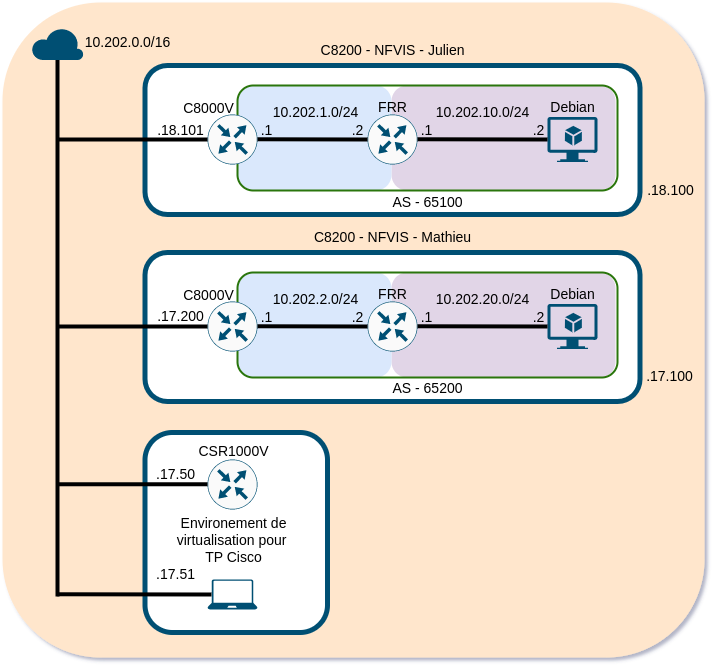

The diagram above was exported from draw.io. Its source (the exported page's mxGraphModel, read from the mxfile embedded in the PNG):
<mxGraphModel dx="1434" dy="870" grid="0" gridSize="10" guides="1" tooltips="1" connect="1" arrows="1" fold="1" page="1" pageScale="1" pageWidth="827" pageHeight="1169" math="0" shadow="0">
  <root>
    <mxCell id="0" />
    <mxCell id="1" parent="0" />
    <mxCell id="ruDNO2Y2VTwJFzjTbFan-37" value="" style="rounded=1;whiteSpace=wrap;html=1;strokeColor=none;fillColor=#ffe6cc;strokeWidth=5;" parent="1" vertex="1">
      <mxGeometry x="50" y="7" width="702" height="655" as="geometry" />
    </mxCell>
    <mxCell id="naXcWwN230Qp4ULAAw53-8" value="" style="rounded=1;whiteSpace=wrap;html=1;strokeColor=#005073;fillColor=default;strokeWidth=5;" parent="1" vertex="1">
      <mxGeometry x="192.5" y="257" width="495" height="149" as="geometry" />
    </mxCell>
    <mxCell id="ruDNO2Y2VTwJFzjTbFan-15" value="" style="rounded=1;whiteSpace=wrap;html=1;strokeColor=#005073;fillColor=default;strokeWidth=5;" parent="1" vertex="1">
      <mxGeometry x="192.5" y="70" width="495" height="149" as="geometry" />
    </mxCell>
    <mxCell id="ruDNO2Y2VTwJFzjTbFan-12" value="" style="rounded=1;whiteSpace=wrap;html=1;strokeColor=none;strokeWidth=2;fontSize=14;fillColor=#e1d5e7;" parent="1" vertex="1">
      <mxGeometry x="439" y="277" width="224" height="105" as="geometry" />
    </mxCell>
    <mxCell id="ruDNO2Y2VTwJFzjTbFan-11" value="" style="rounded=1;whiteSpace=wrap;html=1;strokeColor=none;strokeWidth=2;fontSize=14;fillColor=#dae8fc;" parent="1" vertex="1">
      <mxGeometry x="285" y="277" width="154" height="105" as="geometry" />
    </mxCell>
    <mxCell id="naXcWwN230Qp4ULAAw53-27" value="" style="rounded=1;whiteSpace=wrap;html=1;strokeColor=#297508;strokeWidth=2;fontSize=14;fillColor=none;" parent="1" vertex="1">
      <mxGeometry x="285" y="277" width="380" height="105" as="geometry" />
    </mxCell>
    <mxCell id="naXcWwN230Qp4ULAAw53-9" value="" style="rounded=1;whiteSpace=wrap;html=1;strokeColor=#005073;fillColor=default;strokeWidth=5;" parent="1" vertex="1">
      <mxGeometry x="192.5" y="437" width="182.5" height="200" as="geometry" />
    </mxCell>
    <mxCell id="naXcWwN230Qp4ULAAw53-1" value="" style="sketch=0;points=[[0.5,0,0],[1,0.5,0],[0.5,1,0],[0,0.5,0],[0.145,0.145,0],[0.8555,0.145,0],[0.855,0.8555,0],[0.145,0.855,0]];verticalLabelPosition=bottom;html=1;verticalAlign=top;aspect=fixed;align=center;pointerEvents=1;shape=mxgraph.cisco19.rect;prIcon=router;fillColor=#FAFAFA;strokeColor=#005073;" parent="1" vertex="1">
      <mxGeometry x="255" y="306" width="50" height="50" as="geometry" />
    </mxCell>
    <mxCell id="naXcWwN230Qp4ULAAw53-2" value="" style="sketch=0;points=[[0.5,0,0],[1,0.5,0],[0.5,1,0],[0,0.5,0],[0.145,0.145,0],[0.8555,0.145,0],[0.855,0.8555,0],[0.145,0.855,0]];verticalLabelPosition=bottom;html=1;verticalAlign=top;aspect=fixed;align=center;pointerEvents=1;shape=mxgraph.cisco19.rect;prIcon=router;fillColor=#FAFAFA;strokeColor=#005073;" parent="1" vertex="1">
      <mxGeometry x="415" y="306" width="50" height="50" as="geometry" />
    </mxCell>
    <mxCell id="naXcWwN230Qp4ULAAw53-3" value="" style="sketch=0;aspect=fixed;pointerEvents=1;shadow=0;dashed=0;html=1;strokeColor=none;labelPosition=center;verticalLabelPosition=bottom;verticalAlign=top;align=center;fillColor=#005073;shape=mxgraph.azure.virtual_machine_feature" parent="1" vertex="1">
      <mxGeometry x="595" y="308.5" width="50" height="45" as="geometry" />
    </mxCell>
    <mxCell id="naXcWwN230Qp4ULAAw53-5" value="" style="sketch=0;aspect=fixed;pointerEvents=1;shadow=0;dashed=0;html=1;strokeColor=none;labelPosition=center;verticalLabelPosition=bottom;verticalAlign=top;align=center;fillColor=#005073;shape=mxgraph.azure.laptop" parent="1" vertex="1">
      <mxGeometry x="255" y="584" width="50" height="30" as="geometry" />
    </mxCell>
    <mxCell id="naXcWwN230Qp4ULAAw53-6" value="" style="sketch=0;points=[[0.5,0,0],[1,0.5,0],[0.5,1,0],[0,0.5,0],[0.145,0.145,0],[0.8555,0.145,0],[0.855,0.8555,0],[0.145,0.855,0]];verticalLabelPosition=bottom;html=1;verticalAlign=top;aspect=fixed;align=center;pointerEvents=1;shape=mxgraph.cisco19.rect;prIcon=router;fillColor=#FAFAFA;strokeColor=#005073;" parent="1" vertex="1">
      <mxGeometry x="255" y="464" width="50" height="50" as="geometry" />
    </mxCell>
    <mxCell id="naXcWwN230Qp4ULAAw53-10" value="&lt;font style=&quot;font-size: 14px;&quot;&gt;Environement de &lt;br&gt;virtualisation pour&amp;nbsp;&lt;br&gt;TP Cisco&lt;br&gt;&lt;/font&gt;" style="text;html=1;align=center;verticalAlign=middle;resizable=0;points=[];autosize=1;strokeColor=none;fillColor=none;" parent="1" vertex="1">
      <mxGeometry x="214.5" y="514" width="132" height="62" as="geometry" />
    </mxCell>
    <mxCell id="naXcWwN230Qp4ULAAw53-11" value="&lt;font style=&quot;font-size: 14px;&quot;&gt;C8200 - NFVIS - Mathieu&lt;/font&gt;" style="text;html=1;align=center;verticalAlign=middle;resizable=0;points=[];autosize=1;strokeColor=none;fillColor=none;" parent="1" vertex="1">
      <mxGeometry x="350" y="227" width="180" height="30" as="geometry" />
    </mxCell>
    <mxCell id="naXcWwN230Qp4ULAAw53-12" value="&lt;font style=&quot;font-size: 14px;&quot;&gt;.17.100&lt;br&gt;&lt;/font&gt;" style="text;html=1;align=center;verticalAlign=middle;resizable=0;points=[];autosize=1;strokeColor=none;fillColor=none;" parent="1" vertex="1">
      <mxGeometry x="682" y="366" width="70" height="30" as="geometry" />
    </mxCell>
    <mxCell id="naXcWwN230Qp4ULAAw53-13" value="&lt;font style=&quot;font-size: 14px;&quot;&gt;.2&lt;br&gt;&lt;/font&gt;" style="text;html=1;align=center;verticalAlign=middle;resizable=0;points=[];autosize=1;strokeColor=none;fillColor=none;" parent="1" vertex="1">
      <mxGeometry x="571" y="307" width="30" height="29" as="geometry" />
    </mxCell>
    <mxCell id="naXcWwN230Qp4ULAAw53-14" value="&lt;font style=&quot;font-size: 14px;&quot;&gt;.1&lt;br&gt;&lt;/font&gt;" style="text;html=1;align=center;verticalAlign=middle;resizable=0;points=[];autosize=1;strokeColor=none;fillColor=none;" parent="1" vertex="1">
      <mxGeometry x="459" y="307" width="30" height="29" as="geometry" />
    </mxCell>
    <mxCell id="naXcWwN230Qp4ULAAw53-15" value="&lt;font style=&quot;font-size: 14px;&quot;&gt;.2&lt;br&gt;&lt;/font&gt;" style="text;html=1;align=center;verticalAlign=middle;resizable=0;points=[];autosize=1;strokeColor=none;fillColor=none;" parent="1" vertex="1">
      <mxGeometry x="390" y="307" width="30" height="29" as="geometry" />
    </mxCell>
    <mxCell id="naXcWwN230Qp4ULAAw53-16" value="&lt;font style=&quot;font-size: 14px;&quot;&gt;.1&lt;br&gt;&lt;/font&gt;" style="text;html=1;align=center;verticalAlign=middle;resizable=0;points=[];autosize=1;strokeColor=none;fillColor=none;" parent="1" vertex="1">
      <mxGeometry x="299" y="307" width="30" height="29" as="geometry" />
    </mxCell>
    <mxCell id="naXcWwN230Qp4ULAAw53-17" value="&lt;font style=&quot;font-size: 14px;&quot;&gt;.17.200&lt;br&gt;&lt;/font&gt;" style="text;html=1;align=center;verticalAlign=middle;resizable=0;points=[];autosize=1;strokeColor=none;fillColor=none;" parent="1" vertex="1">
      <mxGeometry x="192.5" y="306" width="70" height="30" as="geometry" />
    </mxCell>
    <mxCell id="naXcWwN230Qp4ULAAw53-18" value="&lt;font style=&quot;font-size: 14px;&quot;&gt;.17.50&lt;br&gt;&lt;/font&gt;" style="text;html=1;align=center;verticalAlign=middle;resizable=0;points=[];autosize=1;strokeColor=none;fillColor=none;" parent="1" vertex="1">
      <mxGeometry x="192.5" y="464" width="60" height="30" as="geometry" />
    </mxCell>
    <mxCell id="naXcWwN230Qp4ULAAw53-19" value="&lt;font style=&quot;font-size: 14px;&quot;&gt;.17.51&lt;br&gt;&lt;/font&gt;" style="text;html=1;align=center;verticalAlign=middle;resizable=0;points=[];autosize=1;strokeColor=none;fillColor=none;" parent="1" vertex="1">
      <mxGeometry x="192.5" y="564" width="60" height="30" as="geometry" />
    </mxCell>
    <mxCell id="naXcWwN230Qp4ULAAw53-20" value="" style="endArrow=none;html=1;rounded=0;fontSize=14;strokeWidth=4;" parent="1" edge="1">
      <mxGeometry width="50" height="50" relative="1" as="geometry">
        <mxPoint x="105" y="601" as="sourcePoint" />
        <mxPoint x="105" y="50" as="targetPoint" />
      </mxGeometry>
    </mxCell>
    <mxCell id="naXcWwN230Qp4ULAAw53-22" value="" style="endArrow=none;html=1;rounded=0;fontSize=14;strokeWidth=4;" parent="1" source="naXcWwN230Qp4ULAAw53-1" edge="1">
      <mxGeometry width="50" height="50" relative="1" as="geometry">
        <mxPoint x="175" y="291" as="sourcePoint" />
        <mxPoint x="105" y="331" as="targetPoint" />
      </mxGeometry>
    </mxCell>
    <mxCell id="naXcWwN230Qp4ULAAw53-23" value="" style="endArrow=none;html=1;rounded=0;fontSize=14;strokeWidth=4;" parent="1" edge="1">
      <mxGeometry width="50" height="50" relative="1" as="geometry">
        <mxPoint x="415" y="331" as="sourcePoint" />
        <mxPoint x="305" y="330.76" as="targetPoint" />
      </mxGeometry>
    </mxCell>
    <mxCell id="naXcWwN230Qp4ULAAw53-24" value="" style="endArrow=none;html=1;rounded=0;fontSize=14;strokeWidth=4;exitX=0;exitY=0.5;exitDx=0;exitDy=0;exitPerimeter=0;" parent="1" source="naXcWwN230Qp4ULAAw53-3" edge="1">
      <mxGeometry width="50" height="50" relative="1" as="geometry">
        <mxPoint x="615.0000000000001" y="330.76" as="sourcePoint" />
        <mxPoint x="465" y="330.76" as="targetPoint" />
      </mxGeometry>
    </mxCell>
    <mxCell id="naXcWwN230Qp4ULAAw53-25" value="" style="endArrow=none;html=1;rounded=0;fontSize=14;strokeWidth=4;" parent="1" edge="1">
      <mxGeometry width="50" height="50" relative="1" as="geometry">
        <mxPoint x="255.0000000000001" y="488.76" as="sourcePoint" />
        <mxPoint x="105" y="488.76" as="targetPoint" />
      </mxGeometry>
    </mxCell>
    <mxCell id="naXcWwN230Qp4ULAAw53-26" value="" style="endArrow=none;html=1;rounded=0;fontSize=14;strokeWidth=4;exitX=0.08;exitY=0.5;exitDx=0;exitDy=0;exitPerimeter=0;" parent="1" source="naXcWwN230Qp4ULAAw53-5" edge="1">
      <mxGeometry width="50" height="50" relative="1" as="geometry">
        <mxPoint x="255.0000000000001" y="598.76" as="sourcePoint" />
        <mxPoint x="105" y="598.76" as="targetPoint" />
      </mxGeometry>
    </mxCell>
    <mxCell id="naXcWwN230Qp4ULAAw53-28" value="&lt;font style=&quot;font-size: 14px;&quot;&gt;AS - 65200&lt;br&gt;&lt;/font&gt;" style="text;html=1;align=center;verticalAlign=middle;resizable=0;points=[];autosize=1;strokeColor=none;fillColor=none;" parent="1" vertex="1">
      <mxGeometry x="430" y="378" width="90" height="30" as="geometry" />
    </mxCell>
    <mxCell id="naXcWwN230Qp4ULAAw53-32" value="" style="verticalLabelPosition=bottom;html=1;verticalAlign=top;align=center;strokeColor=none;fillColor=#005073;shape=mxgraph.azure.cloud;strokeWidth=2;fontSize=14;" parent="1" vertex="1">
      <mxGeometry x="79" y="32" width="52" height="32.5" as="geometry" />
    </mxCell>
    <mxCell id="d_XOJ3TSbz5JSkLt-FhW-6" value="&lt;font style=&quot;font-size: 14px;&quot;&gt;C8200 - NFVIS - Julien&lt;/font&gt;" style="text;html=1;align=center;verticalAlign=middle;resizable=0;points=[];autosize=1;strokeColor=none;fillColor=none;" parent="1" vertex="1">
      <mxGeometry x="355" y="40" width="170" height="30" as="geometry" />
    </mxCell>
    <mxCell id="d_XOJ3TSbz5JSkLt-FhW-21" value="&lt;font style=&quot;font-size: 14px;&quot;&gt;Debian&lt;br&gt;&lt;/font&gt;" style="text;html=1;align=center;verticalAlign=middle;resizable=0;points=[];autosize=1;strokeColor=none;fillColor=none;" parent="1" vertex="1">
      <mxGeometry x="585" y="284" width="70" height="30" as="geometry" />
    </mxCell>
    <mxCell id="d_XOJ3TSbz5JSkLt-FhW-22" value="&lt;font style=&quot;font-size: 14px;&quot;&gt;FRR&lt;br&gt;&lt;/font&gt;" style="text;html=1;align=center;verticalAlign=middle;resizable=0;points=[];autosize=1;strokeColor=none;fillColor=none;" parent="1" vertex="1">
      <mxGeometry x="415" y="284" width="50" height="30" as="geometry" />
    </mxCell>
    <mxCell id="d_XOJ3TSbz5JSkLt-FhW-23" value="&lt;font style=&quot;font-size: 14px;&quot;&gt;C8000V&lt;br&gt;&lt;/font&gt;" style="text;html=1;align=center;verticalAlign=middle;resizable=0;points=[];autosize=1;strokeColor=none;fillColor=none;" parent="1" vertex="1">
      <mxGeometry x="221" y="285" width="69" height="29" as="geometry" />
    </mxCell>
    <mxCell id="ruDNO2Y2VTwJFzjTbFan-1" value="&lt;font style=&quot;font-size: 14px;&quot;&gt;CSR1000V&lt;br&gt;&lt;/font&gt;" style="text;html=1;align=center;verticalAlign=middle;resizable=0;points=[];autosize=1;strokeColor=none;fillColor=none;" parent="1" vertex="1">
      <mxGeometry x="236.5" y="441" width="88" height="29" as="geometry" />
    </mxCell>
    <mxCell id="ruDNO2Y2VTwJFzjTbFan-2" value="&lt;font style=&quot;font-size: 14px;&quot;&gt;10.202.0.0/16&lt;br&gt;&lt;/font&gt;" style="text;html=1;align=center;verticalAlign=middle;resizable=0;points=[];autosize=1;strokeColor=none;fillColor=none;" parent="1" vertex="1">
      <mxGeometry x="123" y="32" width="104" height="29" as="geometry" />
    </mxCell>
    <mxCell id="ruDNO2Y2VTwJFzjTbFan-3" value="&lt;font style=&quot;font-size: 14px;&quot;&gt;10.202.2.0/24&lt;br&gt;&lt;/font&gt;" style="text;html=1;align=center;verticalAlign=middle;resizable=0;points=[];autosize=1;strokeColor=none;fillColor=none;" parent="1" vertex="1">
      <mxGeometry x="311" y="289" width="104" height="29" as="geometry" />
    </mxCell>
    <mxCell id="ruDNO2Y2VTwJFzjTbFan-7" value="&lt;font style=&quot;font-size: 14px;&quot;&gt;10.202.20.0/24&lt;br&gt;&lt;/font&gt;" style="text;html=1;align=center;verticalAlign=middle;resizable=0;points=[];autosize=1;strokeColor=none;fillColor=none;" parent="1" vertex="1">
      <mxGeometry x="474" y="289" width="111" height="29" as="geometry" />
    </mxCell>
    <mxCell id="ruDNO2Y2VTwJFzjTbFan-13" value="" style="rounded=1;whiteSpace=wrap;html=1;strokeColor=none;strokeWidth=2;fontSize=14;fillColor=#e1d5e7;" parent="1" vertex="1">
      <mxGeometry x="439" y="90" width="224" height="105" as="geometry" />
    </mxCell>
    <mxCell id="ruDNO2Y2VTwJFzjTbFan-14" value="" style="rounded=1;whiteSpace=wrap;html=1;strokeColor=none;strokeWidth=2;fontSize=14;fillColor=#dae8fc;" parent="1" vertex="1">
      <mxGeometry x="285" y="90" width="154" height="105" as="geometry" />
    </mxCell>
    <mxCell id="ruDNO2Y2VTwJFzjTbFan-16" value="" style="rounded=1;whiteSpace=wrap;html=1;strokeColor=#297508;strokeWidth=2;fontSize=14;fillColor=none;" parent="1" vertex="1">
      <mxGeometry x="285" y="90" width="380" height="105" as="geometry" />
    </mxCell>
    <mxCell id="ruDNO2Y2VTwJFzjTbFan-17" value="" style="sketch=0;points=[[0.5,0,0],[1,0.5,0],[0.5,1,0],[0,0.5,0],[0.145,0.145,0],[0.8555,0.145,0],[0.855,0.8555,0],[0.145,0.855,0]];verticalLabelPosition=bottom;html=1;verticalAlign=top;aspect=fixed;align=center;pointerEvents=1;shape=mxgraph.cisco19.rect;prIcon=router;fillColor=#FAFAFA;strokeColor=#005073;" parent="1" vertex="1">
      <mxGeometry x="255" y="119" width="50" height="50" as="geometry" />
    </mxCell>
    <mxCell id="ruDNO2Y2VTwJFzjTbFan-18" value="" style="sketch=0;points=[[0.5,0,0],[1,0.5,0],[0.5,1,0],[0,0.5,0],[0.145,0.145,0],[0.8555,0.145,0],[0.855,0.8555,0],[0.145,0.855,0]];verticalLabelPosition=bottom;html=1;verticalAlign=top;aspect=fixed;align=center;pointerEvents=1;shape=mxgraph.cisco19.rect;prIcon=router;fillColor=#FAFAFA;strokeColor=#005073;" parent="1" vertex="1">
      <mxGeometry x="415" y="119" width="50" height="50" as="geometry" />
    </mxCell>
    <mxCell id="ruDNO2Y2VTwJFzjTbFan-19" value="" style="sketch=0;aspect=fixed;pointerEvents=1;shadow=0;dashed=0;html=1;strokeColor=none;labelPosition=center;verticalLabelPosition=bottom;verticalAlign=top;align=center;fillColor=#005073;shape=mxgraph.azure.virtual_machine_feature" parent="1" vertex="1">
      <mxGeometry x="595" y="121.5" width="50" height="45" as="geometry" />
    </mxCell>
    <mxCell id="ruDNO2Y2VTwJFzjTbFan-21" value="&lt;font style=&quot;font-size: 14px;&quot;&gt;.18.100&lt;br&gt;&lt;/font&gt;" style="text;html=1;align=center;verticalAlign=middle;resizable=0;points=[];autosize=1;strokeColor=none;fillColor=none;" parent="1" vertex="1">
      <mxGeometry x="685" y="180" width="65" height="29" as="geometry" />
    </mxCell>
    <mxCell id="ruDNO2Y2VTwJFzjTbFan-22" value="&lt;font style=&quot;font-size: 14px;&quot;&gt;.2&lt;br&gt;&lt;/font&gt;" style="text;html=1;align=center;verticalAlign=middle;resizable=0;points=[];autosize=1;strokeColor=none;fillColor=none;" parent="1" vertex="1">
      <mxGeometry x="571" y="120" width="30" height="29" as="geometry" />
    </mxCell>
    <mxCell id="ruDNO2Y2VTwJFzjTbFan-23" value="&lt;font style=&quot;font-size: 14px;&quot;&gt;.1&lt;br&gt;&lt;/font&gt;" style="text;html=1;align=center;verticalAlign=middle;resizable=0;points=[];autosize=1;strokeColor=none;fillColor=none;" parent="1" vertex="1">
      <mxGeometry x="459" y="120" width="30" height="29" as="geometry" />
    </mxCell>
    <mxCell id="ruDNO2Y2VTwJFzjTbFan-24" value="&lt;font style=&quot;font-size: 14px;&quot;&gt;.2&lt;br&gt;&lt;/font&gt;" style="text;html=1;align=center;verticalAlign=middle;resizable=0;points=[];autosize=1;strokeColor=none;fillColor=none;" parent="1" vertex="1">
      <mxGeometry x="390" y="120" width="30" height="29" as="geometry" />
    </mxCell>
    <mxCell id="ruDNO2Y2VTwJFzjTbFan-25" value="&lt;font style=&quot;font-size: 14px;&quot;&gt;.1&lt;br&gt;&lt;/font&gt;" style="text;html=1;align=center;verticalAlign=middle;resizable=0;points=[];autosize=1;strokeColor=none;fillColor=none;" parent="1" vertex="1">
      <mxGeometry x="299" y="120" width="30" height="29" as="geometry" />
    </mxCell>
    <mxCell id="ruDNO2Y2VTwJFzjTbFan-26" value="&lt;font style=&quot;font-size: 14px;&quot;&gt;.18.101&lt;br&gt;&lt;/font&gt;" style="text;html=1;align=center;verticalAlign=middle;resizable=0;points=[];autosize=1;strokeColor=none;fillColor=none;" parent="1" vertex="1">
      <mxGeometry x="195.5" y="120" width="65" height="29" as="geometry" />
    </mxCell>
    <mxCell id="ruDNO2Y2VTwJFzjTbFan-27" value="" style="endArrow=none;html=1;rounded=0;fontSize=14;strokeWidth=4;" parent="1" source="ruDNO2Y2VTwJFzjTbFan-17" edge="1">
      <mxGeometry width="50" height="50" relative="1" as="geometry">
        <mxPoint x="175" y="104" as="sourcePoint" />
        <mxPoint x="105" y="144" as="targetPoint" />
      </mxGeometry>
    </mxCell>
    <mxCell id="ruDNO2Y2VTwJFzjTbFan-28" value="" style="endArrow=none;html=1;rounded=0;fontSize=14;strokeWidth=4;" parent="1" edge="1">
      <mxGeometry width="50" height="50" relative="1" as="geometry">
        <mxPoint x="415" y="144" as="sourcePoint" />
        <mxPoint x="305" y="143.76" as="targetPoint" />
      </mxGeometry>
    </mxCell>
    <mxCell id="ruDNO2Y2VTwJFzjTbFan-29" value="" style="endArrow=none;html=1;rounded=0;fontSize=14;strokeWidth=4;exitX=0;exitY=0.5;exitDx=0;exitDy=0;exitPerimeter=0;" parent="1" source="ruDNO2Y2VTwJFzjTbFan-19" edge="1">
      <mxGeometry width="50" height="50" relative="1" as="geometry">
        <mxPoint x="615.0000000000001" y="143.76" as="sourcePoint" />
        <mxPoint x="465" y="143.76" as="targetPoint" />
      </mxGeometry>
    </mxCell>
    <mxCell id="ruDNO2Y2VTwJFzjTbFan-30" value="&lt;font style=&quot;font-size: 14px;&quot;&gt;AS - 65100&lt;br&gt;&lt;/font&gt;" style="text;html=1;align=center;verticalAlign=middle;resizable=0;points=[];autosize=1;strokeColor=none;fillColor=none;" parent="1" vertex="1">
      <mxGeometry x="431" y="192" width="88" height="29" as="geometry" />
    </mxCell>
    <mxCell id="ruDNO2Y2VTwJFzjTbFan-31" value="&lt;font style=&quot;font-size: 14px;&quot;&gt;Debian&lt;br&gt;&lt;/font&gt;" style="text;html=1;align=center;verticalAlign=middle;resizable=0;points=[];autosize=1;strokeColor=none;fillColor=none;" parent="1" vertex="1">
      <mxGeometry x="585" y="97" width="70" height="30" as="geometry" />
    </mxCell>
    <mxCell id="ruDNO2Y2VTwJFzjTbFan-32" value="&lt;font style=&quot;font-size: 14px;&quot;&gt;FRR&lt;br&gt;&lt;/font&gt;" style="text;html=1;align=center;verticalAlign=middle;resizable=0;points=[];autosize=1;strokeColor=none;fillColor=none;" parent="1" vertex="1">
      <mxGeometry x="415" y="97" width="50" height="30" as="geometry" />
    </mxCell>
    <mxCell id="ruDNO2Y2VTwJFzjTbFan-33" value="&lt;font style=&quot;font-size: 14px;&quot;&gt;C8000V&lt;br&gt;&lt;/font&gt;" style="text;html=1;align=center;verticalAlign=middle;resizable=0;points=[];autosize=1;strokeColor=none;fillColor=none;" parent="1" vertex="1">
      <mxGeometry x="221" y="98" width="69" height="29" as="geometry" />
    </mxCell>
    <mxCell id="ruDNO2Y2VTwJFzjTbFan-34" value="&lt;font style=&quot;font-size: 14px;&quot;&gt;10.202.1.0/24&lt;br&gt;&lt;/font&gt;" style="text;html=1;align=center;verticalAlign=middle;resizable=0;points=[];autosize=1;strokeColor=none;fillColor=none;" parent="1" vertex="1">
      <mxGeometry x="311" y="102" width="104" height="29" as="geometry" />
    </mxCell>
    <mxCell id="ruDNO2Y2VTwJFzjTbFan-35" value="&lt;font style=&quot;font-size: 14px;&quot;&gt;10.202.10.0/24&lt;br&gt;&lt;/font&gt;" style="text;html=1;align=center;verticalAlign=middle;resizable=0;points=[];autosize=1;strokeColor=none;fillColor=none;" parent="1" vertex="1">
      <mxGeometry x="474" y="102" width="111" height="29" as="geometry" />
    </mxCell>
  </root>
</mxGraphModel>